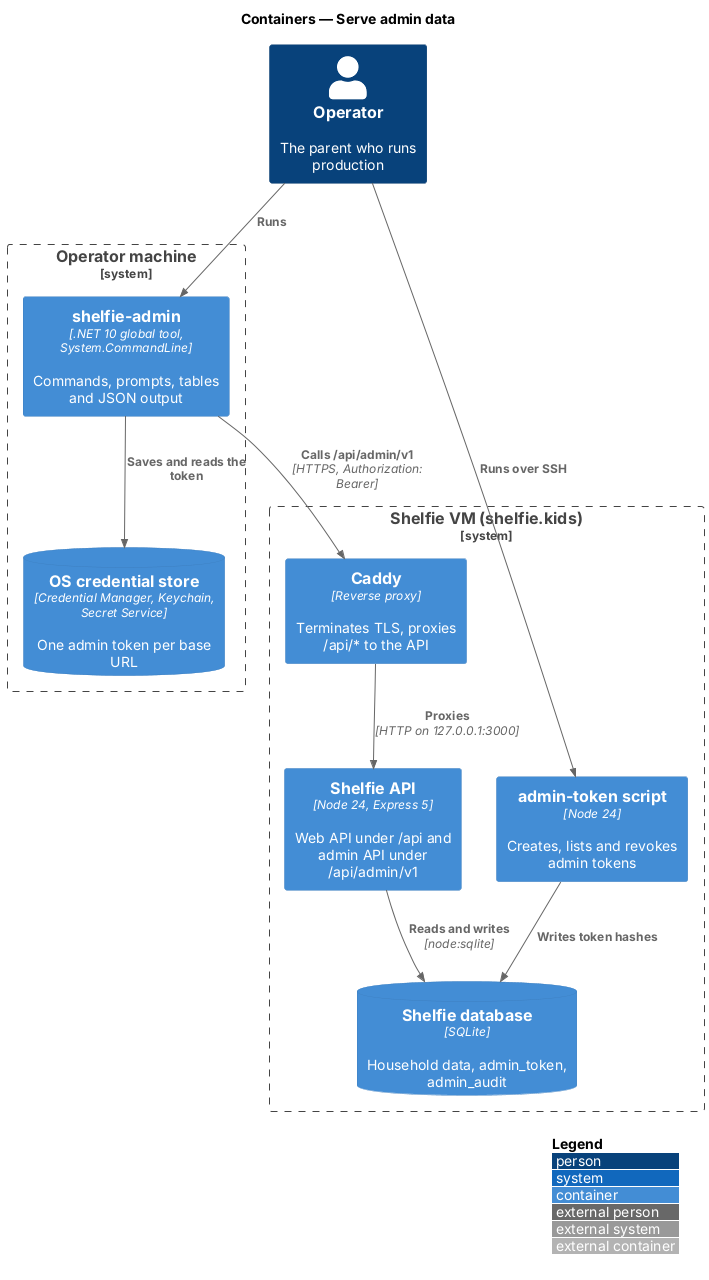

The diagram above was rendered by PlantUML. Its source (embedded in the PNG):
@startuml
!include <C4/C4_Container>
LAYOUT_WITH_LEGEND()
title Containers — Serve admin data

Person(op, "Operator", "The parent who runs production")
System_Boundary(machine, "Operator machine") {
  Container(cli, "shelfie-admin", ".NET 10 global tool, System.CommandLine", "Commands, prompts, tables and JSON output")
  ContainerDb(store, "OS credential store", "Credential Manager, Keychain, Secret Service", "One admin token per base URL")
}
System_Boundary(vm, "Shelfie VM (shelfie.kids)") {
  Container(caddy, "Caddy", "Reverse proxy", "Terminates TLS, proxies /api/* to the API")
  Container(api, "Shelfie API", "Node 24, Express 5", "Web API under /api and admin API under /api/admin/v1")
  ContainerDb(db, "Shelfie database", "SQLite", "Household data, admin_token, admin_audit")
  Container(script, "admin-token script", "Node 24", "Creates, lists and revokes admin tokens")
}
Rel(op, cli, "Runs")
Rel(cli, store, "Saves and reads the token")
Rel(cli, caddy, "Calls /api/admin/v1", "HTTPS, Authorization: Bearer")
Rel(caddy, api, "Proxies", "HTTP on 127.0.0.1:3000")
Rel(api, db, "Reads and writes", "node:sqlite")
Rel(op, script, "Runs over SSH")
Rel(script, db, "Writes token hashes")
@enduml